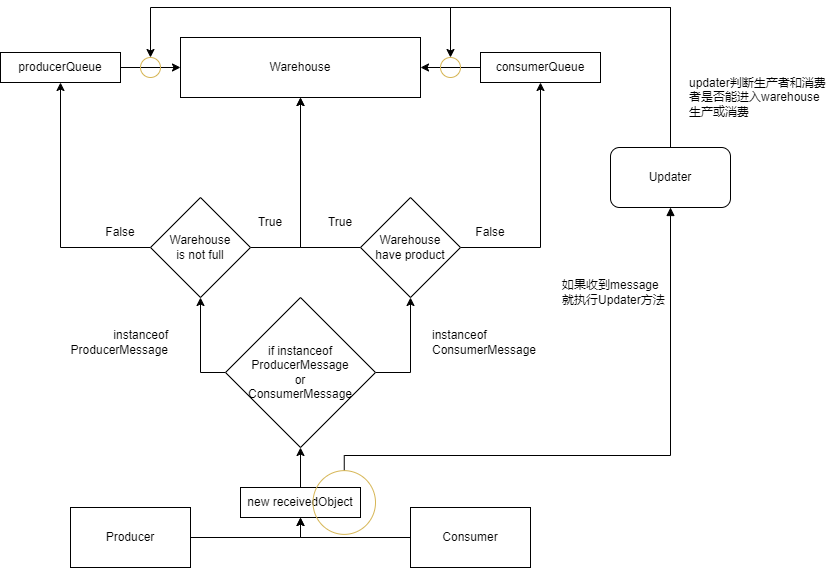

The diagram above was exported from draw.io. Its source (the exported page's mxGraphModel, read from the mxfile embedded in the PNG):
<mxGraphModel dx="2074" dy="763" grid="1" gridSize="10" guides="1" tooltips="1" connect="1" arrows="1" fold="1" page="1" pageScale="1" pageWidth="827" pageHeight="1169" math="0" shadow="0">
  <root>
    <mxCell id="0" />
    <mxCell id="1" parent="0" />
    <mxCell id="MMrL0LmjCKlftgssnV6w-1" value="Warehouse" style="rounded=0;whiteSpace=wrap;html=1;" parent="1" vertex="1">
      <mxGeometry x="320" y="150" width="240" height="60" as="geometry" />
    </mxCell>
    <mxCell id="MMrL0LmjCKlftgssnV6w-8" style="edgeStyle=orthogonalEdgeStyle;rounded=0;orthogonalLoop=1;jettySize=auto;html=1;exitX=1;exitY=0.5;exitDx=0;exitDy=0;entryX=0.5;entryY=1;entryDx=0;entryDy=0;" parent="1" source="MMrL0LmjCKlftgssnV6w-14" target="MMrL0LmjCKlftgssnV6w-1" edge="1">
      <mxGeometry relative="1" as="geometry" />
    </mxCell>
    <mxCell id="qhhKywzQgRxgyURRtbH9-6" style="edgeStyle=orthogonalEdgeStyle;rounded=0;orthogonalLoop=1;jettySize=auto;html=1;exitX=1;exitY=0.5;exitDx=0;exitDy=0;entryX=0.5;entryY=1;entryDx=0;entryDy=0;" parent="1" source="MMrL0LmjCKlftgssnV6w-2" target="qhhKywzQgRxgyURRtbH9-8" edge="1">
      <mxGeometry relative="1" as="geometry" />
    </mxCell>
    <mxCell id="MMrL0LmjCKlftgssnV6w-2" value="Producer" style="rounded=0;whiteSpace=wrap;html=1;" parent="1" vertex="1">
      <mxGeometry x="210" y="620" width="120" height="60" as="geometry" />
    </mxCell>
    <mxCell id="MMrL0LmjCKlftgssnV6w-9" style="edgeStyle=orthogonalEdgeStyle;rounded=0;orthogonalLoop=1;jettySize=auto;html=1;exitX=0;exitY=0.5;exitDx=0;exitDy=0;entryX=0.5;entryY=1;entryDx=0;entryDy=0;" parent="1" source="MMrL0LmjCKlftgssnV6w-16" target="MMrL0LmjCKlftgssnV6w-1" edge="1">
      <mxGeometry relative="1" as="geometry" />
    </mxCell>
    <mxCell id="qhhKywzQgRxgyURRtbH9-10" style="edgeStyle=orthogonalEdgeStyle;rounded=0;orthogonalLoop=1;jettySize=auto;html=1;exitX=0;exitY=0.5;exitDx=0;exitDy=0;entryX=0.5;entryY=1;entryDx=0;entryDy=0;" parent="1" source="MMrL0LmjCKlftgssnV6w-3" target="qhhKywzQgRxgyURRtbH9-8" edge="1">
      <mxGeometry relative="1" as="geometry" />
    </mxCell>
    <mxCell id="MMrL0LmjCKlftgssnV6w-3" value="Consumer" style="rounded=0;whiteSpace=wrap;html=1;" parent="1" vertex="1">
      <mxGeometry x="550" y="620" width="120" height="60" as="geometry" />
    </mxCell>
    <mxCell id="MMrL0LmjCKlftgssnV6w-6" value="producerQueue" style="rounded=0;whiteSpace=wrap;html=1;" parent="1" vertex="1">
      <mxGeometry x="140" y="165" width="120" height="30" as="geometry" />
    </mxCell>
    <mxCell id="MMrL0LmjCKlftgssnV6w-32" style="edgeStyle=orthogonalEdgeStyle;rounded=0;orthogonalLoop=1;jettySize=auto;html=1;exitX=0;exitY=0.5;exitDx=0;exitDy=0;entryX=1;entryY=0.5;entryDx=0;entryDy=0;" parent="1" source="MMrL0LmjCKlftgssnV6w-7" target="MMrL0LmjCKlftgssnV6w-1" edge="1">
      <mxGeometry relative="1" as="geometry" />
    </mxCell>
    <mxCell id="MMrL0LmjCKlftgssnV6w-7" value="consumerQueue" style="rounded=0;whiteSpace=wrap;html=1;" parent="1" vertex="1">
      <mxGeometry x="620" y="165" width="120" height="30" as="geometry" />
    </mxCell>
    <mxCell id="MMrL0LmjCKlftgssnV6w-29" style="edgeStyle=orthogonalEdgeStyle;rounded=0;orthogonalLoop=1;jettySize=auto;html=1;entryX=0.5;entryY=1;entryDx=0;entryDy=0;" parent="1" source="MMrL0LmjCKlftgssnV6w-14" target="MMrL0LmjCKlftgssnV6w-6" edge="1">
      <mxGeometry relative="1" as="geometry" />
    </mxCell>
    <mxCell id="MMrL0LmjCKlftgssnV6w-14" value="Warehouse&lt;br&gt;is not full" style="rhombus;whiteSpace=wrap;html=1;" parent="1" vertex="1">
      <mxGeometry x="290" y="310" width="100" height="100" as="geometry" />
    </mxCell>
    <mxCell id="MMrL0LmjCKlftgssnV6w-30" style="edgeStyle=orthogonalEdgeStyle;rounded=0;orthogonalLoop=1;jettySize=auto;html=1;exitX=1;exitY=0.5;exitDx=0;exitDy=0;entryX=0.5;entryY=1;entryDx=0;entryDy=0;" parent="1" source="MMrL0LmjCKlftgssnV6w-16" target="MMrL0LmjCKlftgssnV6w-7" edge="1">
      <mxGeometry relative="1" as="geometry" />
    </mxCell>
    <mxCell id="MMrL0LmjCKlftgssnV6w-16" value="Warehouse&lt;br&gt;have product" style="rhombus;whiteSpace=wrap;html=1;" parent="1" vertex="1">
      <mxGeometry x="500" y="310" width="100" height="100" as="geometry" />
    </mxCell>
    <mxCell id="MMrL0LmjCKlftgssnV6w-28" value="True" style="text;html=1;strokeColor=none;fillColor=none;align=center;verticalAlign=middle;whiteSpace=wrap;rounded=0;" parent="1" vertex="1">
      <mxGeometry x="380" y="320" width="60" height="30" as="geometry" />
    </mxCell>
    <mxCell id="MMrL0LmjCKlftgssnV6w-33" value="True" style="text;html=1;strokeColor=none;fillColor=none;align=center;verticalAlign=middle;whiteSpace=wrap;rounded=0;" parent="1" vertex="1">
      <mxGeometry x="450" y="320" width="60" height="30" as="geometry" />
    </mxCell>
    <mxCell id="MMrL0LmjCKlftgssnV6w-34" value="False" style="text;html=1;strokeColor=none;fillColor=none;align=center;verticalAlign=middle;whiteSpace=wrap;rounded=0;" parent="1" vertex="1">
      <mxGeometry x="230" y="330" width="60" height="30" as="geometry" />
    </mxCell>
    <mxCell id="MMrL0LmjCKlftgssnV6w-35" value="False" style="text;html=1;strokeColor=none;fillColor=none;align=center;verticalAlign=middle;whiteSpace=wrap;rounded=0;" parent="1" vertex="1">
      <mxGeometry x="600" y="330" width="60" height="30" as="geometry" />
    </mxCell>
    <mxCell id="MMrL0LmjCKlftgssnV6w-53" style="edgeStyle=orthogonalEdgeStyle;rounded=0;orthogonalLoop=1;jettySize=auto;html=1;exitX=0.5;exitY=0;exitDx=0;exitDy=0;entryX=0.5;entryY=0;entryDx=0;entryDy=0;" parent="1" source="MMrL0LmjCKlftgssnV6w-36" target="MMrL0LmjCKlftgssnV6w-51" edge="1">
      <mxGeometry relative="1" as="geometry">
        <Array as="points">
          <mxPoint x="810" y="120" />
          <mxPoint x="590" y="120" />
        </Array>
      </mxGeometry>
    </mxCell>
    <mxCell id="MMrL0LmjCKlftgssnV6w-55" style="edgeStyle=orthogonalEdgeStyle;rounded=0;orthogonalLoop=1;jettySize=auto;html=1;exitX=0.5;exitY=0;exitDx=0;exitDy=0;entryX=0.5;entryY=0;entryDx=0;entryDy=0;" parent="1" source="MMrL0LmjCKlftgssnV6w-36" target="MMrL0LmjCKlftgssnV6w-47" edge="1">
      <mxGeometry relative="1" as="geometry">
        <Array as="points">
          <mxPoint x="810" y="120" />
          <mxPoint x="290" y="120" />
        </Array>
      </mxGeometry>
    </mxCell>
    <mxCell id="MMrL0LmjCKlftgssnV6w-36" value="Updater" style="rounded=1;whiteSpace=wrap;html=1;" parent="1" vertex="1">
      <mxGeometry x="750" y="260" width="120" height="60" as="geometry" />
    </mxCell>
    <mxCell id="MMrL0LmjCKlftgssnV6w-44" value="" style="edgeStyle=elbowEdgeStyle;html=1;endArrow=block;dashed=0;elbow=vertical;endFill=1;rounded=0;entryX=0.5;entryY=1;entryDx=0;entryDy=0;" parent="1" source="MMrL0LmjCKlftgssnV6w-41" target="MMrL0LmjCKlftgssnV6w-36" edge="1">
      <mxGeometry width="160" relative="1" as="geometry">
        <mxPoint x="280" y="410" as="sourcePoint" />
        <mxPoint x="440" y="410" as="targetPoint" />
        <Array as="points">
          <mxPoint x="670" y="568" />
        </Array>
      </mxGeometry>
    </mxCell>
    <mxCell id="MMrL0LmjCKlftgssnV6w-45" value="如果收到message就执行Updater方法" style="text;html=1;strokeColor=none;fillColor=none;align=left;verticalAlign=middle;whiteSpace=wrap;rounded=0;" parent="1" vertex="1">
      <mxGeometry x="700" y="390" width="110" height="30" as="geometry" />
    </mxCell>
    <mxCell id="MMrL0LmjCKlftgssnV6w-50" value="" style="edgeStyle=orthogonalEdgeStyle;rounded=0;orthogonalLoop=1;jettySize=auto;html=1;exitX=1;exitY=0.5;exitDx=0;exitDy=0;entryX=0;entryY=0.5;entryDx=0;entryDy=0;" parent="1" source="MMrL0LmjCKlftgssnV6w-6" target="MMrL0LmjCKlftgssnV6w-1" edge="1">
      <mxGeometry relative="1" as="geometry">
        <mxPoint x="260" y="180" as="sourcePoint" />
        <mxPoint x="320" y="180" as="targetPoint" />
      </mxGeometry>
    </mxCell>
    <mxCell id="MMrL0LmjCKlftgssnV6w-47" value="" style="ellipse;whiteSpace=wrap;html=1;fillColor=none;strokeColor=#d6b656;" parent="1" vertex="1">
      <mxGeometry x="280" y="170" width="20" height="20" as="geometry" />
    </mxCell>
    <mxCell id="MMrL0LmjCKlftgssnV6w-51" value="" style="ellipse;whiteSpace=wrap;html=1;fillColor=none;strokeColor=#d6b656;" parent="1" vertex="1">
      <mxGeometry x="580" y="170" width="20" height="20" as="geometry" />
    </mxCell>
    <mxCell id="MMrL0LmjCKlftgssnV6w-56" value="updater判断生产者和消费者是否能进入warehouse生产或消费" style="text;html=1;strokeColor=none;fillColor=none;align=left;verticalAlign=middle;whiteSpace=wrap;rounded=0;" parent="1" vertex="1">
      <mxGeometry x="827" y="195" width="140" height="30" as="geometry" />
    </mxCell>
    <mxCell id="qhhKywzQgRxgyURRtbH9-12" style="edgeStyle=orthogonalEdgeStyle;rounded=0;orthogonalLoop=1;jettySize=auto;html=1;exitX=0;exitY=0.5;exitDx=0;exitDy=0;entryX=0.5;entryY=1;entryDx=0;entryDy=0;" parent="1" source="qhhKywzQgRxgyURRtbH9-2" target="MMrL0LmjCKlftgssnV6w-14" edge="1">
      <mxGeometry relative="1" as="geometry" />
    </mxCell>
    <mxCell id="qhhKywzQgRxgyURRtbH9-13" style="edgeStyle=orthogonalEdgeStyle;rounded=0;orthogonalLoop=1;jettySize=auto;html=1;exitX=1;exitY=0.5;exitDx=0;exitDy=0;entryX=0.5;entryY=1;entryDx=0;entryDy=0;" parent="1" source="qhhKywzQgRxgyURRtbH9-2" target="MMrL0LmjCKlftgssnV6w-16" edge="1">
      <mxGeometry relative="1" as="geometry" />
    </mxCell>
    <mxCell id="qhhKywzQgRxgyURRtbH9-2" value="if instanceof&lt;br&gt;ProducerMessage&lt;br&gt;&lt;span style=&quot;background-color: initial;&quot;&gt;or&lt;/span&gt;&lt;br&gt;&lt;div&gt;ConsumerMessage&lt;/div&gt;" style="rhombus;whiteSpace=wrap;html=1;" parent="1" vertex="1">
      <mxGeometry x="365" y="410" width="150" height="150" as="geometry" />
    </mxCell>
    <mxCell id="qhhKywzQgRxgyURRtbH9-11" style="edgeStyle=orthogonalEdgeStyle;rounded=0;orthogonalLoop=1;jettySize=auto;html=1;exitX=0.5;exitY=0;exitDx=0;exitDy=0;entryX=0.5;entryY=1;entryDx=0;entryDy=0;" parent="1" source="qhhKywzQgRxgyURRtbH9-8" target="qhhKywzQgRxgyURRtbH9-2" edge="1">
      <mxGeometry relative="1" as="geometry" />
    </mxCell>
    <mxCell id="qhhKywzQgRxgyURRtbH9-8" value="new receivedObject" style="rounded=0;whiteSpace=wrap;html=1;" parent="1" vertex="1">
      <mxGeometry x="380" y="600" width="120" height="30" as="geometry" />
    </mxCell>
    <mxCell id="qhhKywzQgRxgyURRtbH9-14" value="instanceof ProducerMessage" style="text;html=1;strokeColor=none;fillColor=none;align=right;verticalAlign=middle;whiteSpace=wrap;rounded=0;" parent="1" vertex="1">
      <mxGeometry x="250" y="440" width="60" height="30" as="geometry" />
    </mxCell>
    <mxCell id="qhhKywzQgRxgyURRtbH9-15" value="instanceof ConsumerMessage" style="text;html=1;strokeColor=none;fillColor=none;align=left;verticalAlign=middle;whiteSpace=wrap;rounded=0;" parent="1" vertex="1">
      <mxGeometry x="570" y="440" width="60" height="30" as="geometry" />
    </mxCell>
    <mxCell id="MMrL0LmjCKlftgssnV6w-41" value="" style="ellipse;whiteSpace=wrap;html=1;fillColor=none;strokeColor=#d6b656;" parent="1" vertex="1">
      <mxGeometry x="452.5" y="583.13" width="62.5" height="63.75" as="geometry" />
    </mxCell>
  </root>
</mxGraphModel>